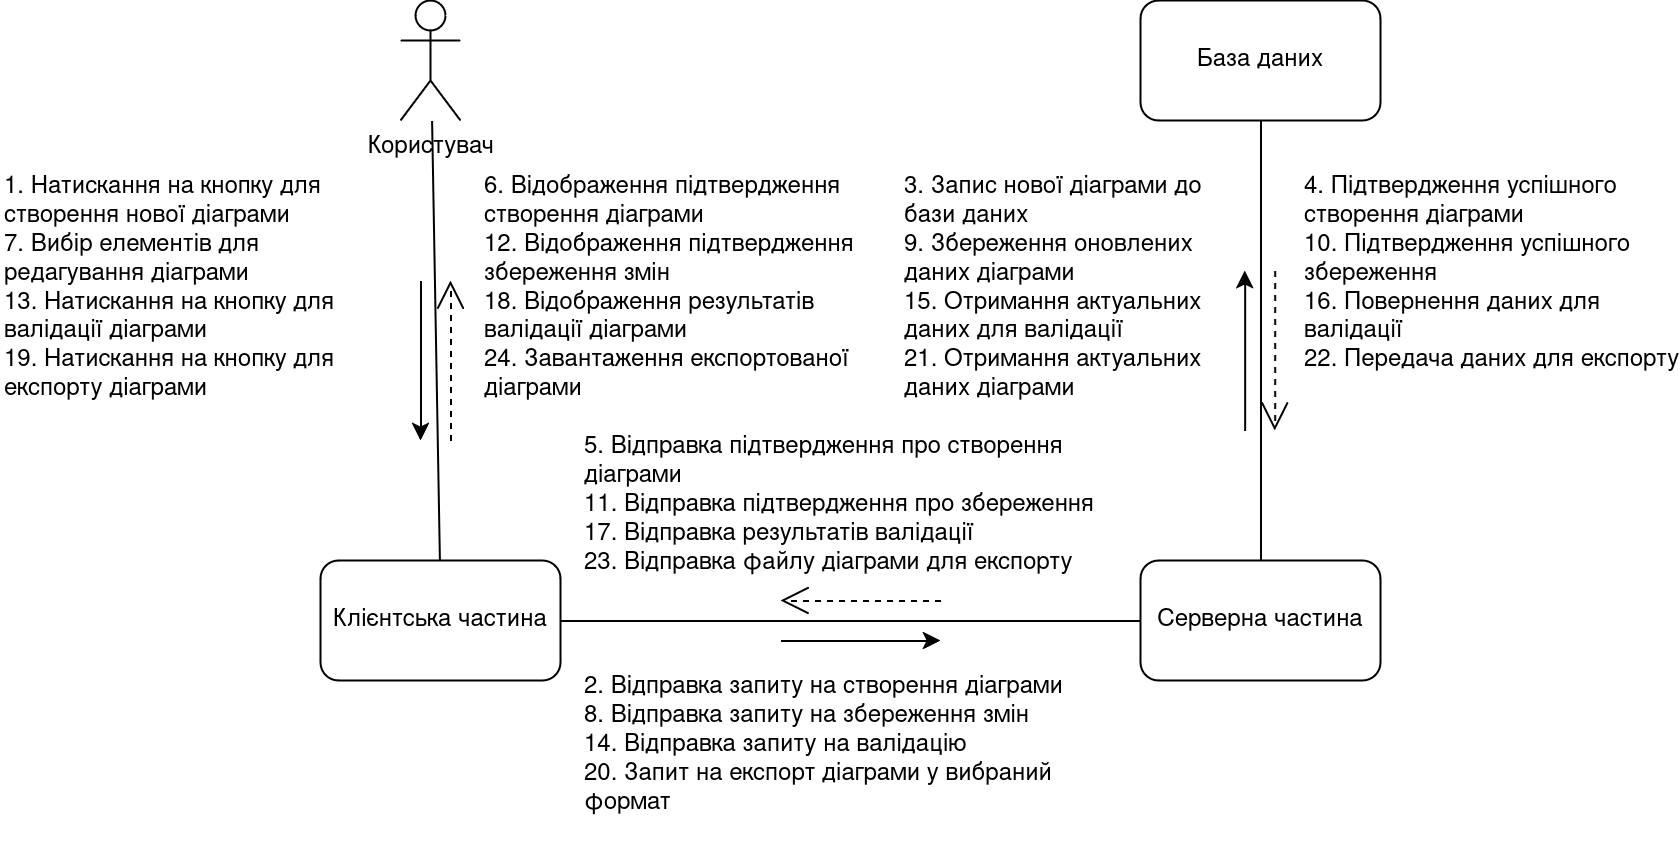

The diagram above was exported from draw.io. Its source (the exported page's mxGraphModel, read from the mxfile embedded in the PNG):
<mxGraphModel dx="1035" dy="535" grid="1" gridSize="10" guides="1" tooltips="1" connect="1" arrows="1" fold="1" page="1" pageScale="1" pageWidth="850" pageHeight="1100" math="0" shadow="0">
  <root>
    <mxCell id="0" />
    <mxCell id="1" parent="0" />
    <mxCell id="nroxKvCla63Ub4PwuISk-31" value="Користувач" style="shape=umlActor;verticalLabelPosition=bottom;verticalAlign=top;html=1;outlineConnect=0;" vertex="1" parent="1">
      <mxGeometry x="210" y="100" width="30" height="60" as="geometry" />
    </mxCell>
    <mxCell id="nroxKvCla63Ub4PwuISk-32" value="Клієнтська частина" style="rounded=1;whiteSpace=wrap;html=1;" vertex="1" parent="1">
      <mxGeometry x="170" y="380" width="120" height="60" as="geometry" />
    </mxCell>
    <mxCell id="nroxKvCla63Ub4PwuISk-33" value="Серверна частина" style="rounded=1;whiteSpace=wrap;html=1;" vertex="1" parent="1">
      <mxGeometry x="580" y="380" width="120" height="60" as="geometry" />
    </mxCell>
    <mxCell id="nroxKvCla63Ub4PwuISk-34" value="База даних" style="rounded=1;whiteSpace=wrap;html=1;" vertex="1" parent="1">
      <mxGeometry x="580" y="100" width="120" height="60" as="geometry" />
    </mxCell>
    <mxCell id="nroxKvCla63Ub4PwuISk-35" value="" style="endArrow=none;html=1;rounded=0;" edge="1" parent="1" source="nroxKvCla63Ub4PwuISk-31" target="nroxKvCla63Ub4PwuISk-32">
      <mxGeometry width="50" height="50" relative="1" as="geometry">
        <mxPoint x="340" y="310" as="sourcePoint" />
        <mxPoint x="390" y="260" as="targetPoint" />
      </mxGeometry>
    </mxCell>
    <mxCell id="nroxKvCla63Ub4PwuISk-36" value="" style="endArrow=none;html=1;rounded=0;" edge="1" parent="1" source="nroxKvCla63Ub4PwuISk-33" target="nroxKvCla63Ub4PwuISk-32">
      <mxGeometry width="50" height="50" relative="1" as="geometry">
        <mxPoint x="236" y="170" as="sourcePoint" />
        <mxPoint x="239" y="390" as="targetPoint" />
      </mxGeometry>
    </mxCell>
    <mxCell id="nroxKvCla63Ub4PwuISk-37" value="" style="endArrow=none;html=1;rounded=0;" edge="1" parent="1" source="nroxKvCla63Ub4PwuISk-33" target="nroxKvCla63Ub4PwuISk-34">
      <mxGeometry width="50" height="50" relative="1" as="geometry">
        <mxPoint x="590" y="420" as="sourcePoint" />
        <mxPoint x="300" y="420" as="targetPoint" />
      </mxGeometry>
    </mxCell>
    <mxCell id="nroxKvCla63Ub4PwuISk-39" value="&lt;div&gt;1. Натискання на кнопку для створення нової діаграми&lt;/div&gt;&lt;div&gt;7. Вибір елементів для редагування діаграми&lt;/div&gt;&lt;div&gt;13. Натискання на кнопку для валідації діаграми&lt;/div&gt;&lt;div&gt;19. Натискання на кнопку для експорту діаграми&lt;/div&gt;" style="text;html=1;whiteSpace=wrap;overflow=hidden;rounded=0;" vertex="1" parent="1">
      <mxGeometry x="10" y="180" width="190" height="190" as="geometry" />
    </mxCell>
    <mxCell id="nroxKvCla63Ub4PwuISk-40" value="&lt;div&gt;6. Відображення підтвердження створення діаграми&lt;/div&gt;&lt;div&gt;12. Відображення підтвердження збереження змін&lt;/div&gt;&lt;div&gt;18. Відображення результатів валідації діаграми&lt;/div&gt;&lt;div&gt;24. Завантаження експортованої діаграми&lt;/div&gt;" style="text;html=1;whiteSpace=wrap;overflow=hidden;rounded=0;" vertex="1" parent="1">
      <mxGeometry x="250" y="180" width="190" height="190" as="geometry" />
    </mxCell>
    <mxCell id="nroxKvCla63Ub4PwuISk-41" value="&lt;div&gt;3. Запис нової діаграми до бази даних&lt;/div&gt;&lt;div&gt;9. Збереження оновлених даних діаграми&lt;/div&gt;&lt;div&gt;15. Отримання актуальних даних для валідації&lt;/div&gt;&lt;div&gt;21. Отримання актуальних даних діаграми&lt;/div&gt;" style="text;html=1;whiteSpace=wrap;overflow=hidden;rounded=0;" vertex="1" parent="1">
      <mxGeometry x="460" y="180" width="160" height="190" as="geometry" />
    </mxCell>
    <mxCell id="nroxKvCla63Ub4PwuISk-42" value="&lt;div&gt;4. Підтвердження успішного створення діаграми&lt;/div&gt;&lt;div&gt;10. Підтвердження успішного збереження&lt;/div&gt;&lt;div&gt;16. Повернення даних для валідації&lt;/div&gt;&lt;div&gt;22. Передача даних для експорту&lt;/div&gt;" style="text;html=1;whiteSpace=wrap;overflow=hidden;rounded=0;" vertex="1" parent="1">
      <mxGeometry x="660" y="180" width="190" height="190" as="geometry" />
    </mxCell>
    <mxCell id="nroxKvCla63Ub4PwuISk-43" value="&lt;div&gt;2. Відправка запиту на створення діаграми&lt;/div&gt;&lt;div&gt;8. Відправка запиту на збереження змін&lt;/div&gt;&lt;div&gt;14. Відправка запиту на валідацію&lt;/div&gt;&lt;div&gt;20. Запит на експорт діаграми у вибраний формат&lt;/div&gt;" style="text;html=1;whiteSpace=wrap;overflow=hidden;rounded=0;" vertex="1" parent="1">
      <mxGeometry x="300" y="430" width="270" height="90" as="geometry" />
    </mxCell>
    <mxCell id="nroxKvCla63Ub4PwuISk-44" value="&lt;div&gt;5. Відправка підтвердження про створення діаграми&lt;/div&gt;&lt;div&gt;11. Відправка підтвердження про збереження&lt;/div&gt;&lt;div&gt;17. Відправка результатів валідації&lt;/div&gt;&lt;div&gt;23. Відправка файлу діаграми для експорту&lt;/div&gt;" style="text;html=1;whiteSpace=wrap;overflow=hidden;rounded=0;" vertex="1" parent="1">
      <mxGeometry x="300" y="310" width="270" height="120" as="geometry" />
    </mxCell>
    <mxCell id="nroxKvCla63Ub4PwuISk-45" value="" style="endArrow=classic;html=1;rounded=0;" edge="1" parent="1">
      <mxGeometry width="50" height="50" relative="1" as="geometry">
        <mxPoint x="220" y="240" as="sourcePoint" />
        <mxPoint x="220" y="320" as="targetPoint" />
      </mxGeometry>
    </mxCell>
    <mxCell id="nroxKvCla63Ub4PwuISk-46" value="" style="endArrow=open;endSize=12;dashed=1;html=1;rounded=0;" edge="1" parent="1">
      <mxGeometry width="160" relative="1" as="geometry">
        <mxPoint x="235" y="320" as="sourcePoint" />
        <mxPoint x="235" y="240" as="targetPoint" />
      </mxGeometry>
    </mxCell>
    <mxCell id="nroxKvCla63Ub4PwuISk-49" value="" style="endArrow=classic;html=1;rounded=0;" edge="1" parent="1">
      <mxGeometry width="50" height="50" relative="1" as="geometry">
        <mxPoint x="632.0800000000005" y="315" as="sourcePoint" />
        <mxPoint x="632.0800000000005" y="235" as="targetPoint" />
      </mxGeometry>
    </mxCell>
    <mxCell id="nroxKvCla63Ub4PwuISk-50" value="" style="endArrow=open;endSize=12;dashed=1;html=1;rounded=0;" edge="1" parent="1">
      <mxGeometry width="160" relative="1" as="geometry">
        <mxPoint x="647.0800000000005" y="235" as="sourcePoint" />
        <mxPoint x="647.0800000000005" y="315" as="targetPoint" />
      </mxGeometry>
    </mxCell>
    <mxCell id="nroxKvCla63Ub4PwuISk-51" value="" style="endArrow=classic;html=1;rounded=0;" edge="1" parent="1">
      <mxGeometry width="50" height="50" relative="1" as="geometry">
        <mxPoint x="400" y="420" as="sourcePoint" />
        <mxPoint x="480" y="420" as="targetPoint" />
      </mxGeometry>
    </mxCell>
    <mxCell id="nroxKvCla63Ub4PwuISk-52" value="" style="endArrow=open;endSize=12;dashed=1;html=1;rounded=0;" edge="1" parent="1">
      <mxGeometry width="160" relative="1" as="geometry">
        <mxPoint x="480" y="400" as="sourcePoint" />
        <mxPoint x="400" y="400" as="targetPoint" />
      </mxGeometry>
    </mxCell>
  </root>
</mxGraphModel>